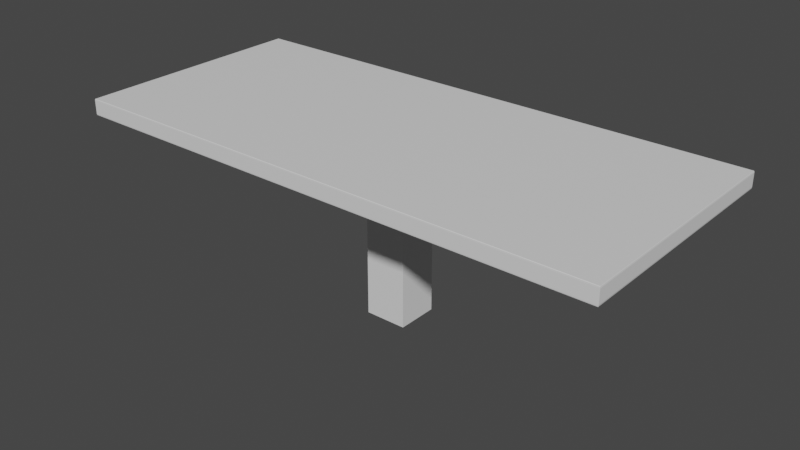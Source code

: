 # Source: BoothTable.blend  (saved by Blender 2.90.8; exported with 4.5.12 LTS)
import bpy
from mathutils import Matrix  # noqa: F401  (used for matrix-valued properties, if any)

bpy.ops.wm.read_factory_settings(use_empty=True)
scene = bpy.context.scene
scene.name = 'Scene'

# ---- collections
col_collection = bpy.data.collections.new('Collection'); scene.collection.children.link(col_collection)

# ---- materials (node trees are filled in below, after node groups)
mat_wood_mat = bpy.data.materials.new('Wood Mat')
mat_wood_mat.use_transparent_shadow = False

# ---- material node trees
mat_wood_mat.use_nodes = True; mat_wood_mat.node_tree.nodes.clear()
_N = mat_wood_mat.node_tree.nodes; _L = mat_wood_mat.node_tree.links
n0 = _N.new('ShaderNodeBsdfPrincipled'); n0.name = 'Principled BSDF'; n0.location = (10, 300)
n0.distribution = 'GGX'
n0.subsurface_method = 'BURLEY'
n0.inputs[3].default_value = 1.45
n0.inputs[27].default_value = (0.0, 0.0, 0.0, 1.0)
n0.inputs[28].default_value = 1.0
n1 = _N.new('ShaderNodeOutputMaterial'); n1.name = 'Material Output'; n1.location = (300, 300)
_L.new(n0.outputs[0], n1.inputs[0])
n1.is_active_output = True

# ---- world
world_world = bpy.data.worlds.new('World'); scene.world = world_world
world_world.use_nodes = True; world_world.node_tree.nodes.clear()
_N = world_world.node_tree.nodes; _L = world_world.node_tree.links
n0 = _N.new('ShaderNodeOutputWorld'); n0.name = 'World Output'; n0.location = (300, 300)
n1 = _N.new('ShaderNodeBackground'); n1.name = 'Background'; n1.location = (10, 300)
n1.inputs[0].default_value = (0.05088, 0.05088, 0.05088, 1.0)
_L.new(n1.outputs[0], n0.inputs[0])
n0.is_active_output = True
world_world.color = (0.05088, 0.05088, 0.05088)
world_world.use_sun_shadow = False
world_world.sun_shadow_jitter_overblur = 0.0

# ---- meshes
me_cube = bpy.data.meshes.new('Cube')
me_cube.from_pydata([(-1.0, -1.0, -0.4914), (-1.0, -1.0, 0.9601), (-1.0, 1.0, -0.4914), (-1.0, 1.0, 0.9601), (1.0, -1.0, -0.4914), (1.0, -1.0, 0.9601), (1.0, 1.0, -0.4914), (1.0, 1.0, 0.9601), (-1.0, -1.0, 1.143), (-1.0, 1.0, 1.143), (1.0, 1.0, 1.143), (1.0, -1.0, 1.143), (-12.91, -5.708, 1.286), (-12.89, -5.692, 1.302), (-12.9, -5.704, 1.298), (-12.89, 5.692, 1.302), (-12.91, 5.708, 1.286), (-12.9, 5.704, 1.298), (12.89, 5.692, 1.302), (12.91, 5.708, 1.286), (12.9, 5.704, 1.298), (12.89, -5.692, 1.302), (12.91, -5.708, 1.286), (12.9, -5.704, 1.298), (-12.89, -5.7, 1.143), (-12.91, -5.708, 1.16), (-12.9, -5.706, 1.148), (-12.91, 5.708, 1.16), (-12.89, 5.7, 1.143), (-12.9, 5.706, 1.148), (12.91, 5.708, 1.16), (12.89, 5.7, 1.143), (12.9, 5.706, 1.148), (12.91, -5.708, 1.16), (12.89, -5.7, 1.143), (12.9, -5.706, 1.148)], [], [(0, 1, 3, 2), (2, 3, 7, 6), (6, 7, 5, 4), (4, 5, 1, 0), (2, 6, 4, 0), (3, 1, 8, 9), (1, 5, 11, 8), (7, 3, 9, 10), (5, 7, 10, 11), (33, 30, 19, 22), (25, 33, 22, 12), (10, 9, 28, 31), (30, 27, 16, 19), (8, 11, 34, 24), (11, 10, 31, 34), (18, 15, 13, 21), (13, 15, 17, 14), (14, 17, 16, 12), (15, 18, 20, 17), (17, 20, 19, 16), (18, 21, 23, 20), (20, 23, 22, 19), (21, 13, 14, 23), (23, 14, 12, 22), (9, 8, 24, 28), (25, 27, 29, 26), (26, 29, 28, 24), (27, 30, 32, 29), (29, 32, 31, 28), (30, 33, 35, 32), (32, 35, 34, 31), (33, 25, 26, 35), (35, 26, 24, 34), (27, 25, 12, 16)])
_uv = me_cube.uv_layers.new(name='UVMap')
_uv.uv.foreach_set('vector', [0.375, 0.0, 0.625, 0.0, 0.625, 0.25, 0.375, 0.25, 0.375, 0.25, 0.625, 0.25, 0.625, 0.5, 0.375, 0.5, 0.375, 0.5, 0.625, 0.5, 0.625, 0.75, 0.375, 0.75, 0.375, 0.75, 0.625, 0.75, 0.625, 1.0, 0.375, 1.0, 0.125, 0.5, 0.375, 0.5, 0.375, 0.75, 0.125, 0.75, 0.625, 0.25, 0.625, 0.0, 0.625, 0.0, 0.625, 0.25, 0.625, 1.0, 0.625, 0.75, 0.625, 0.75, 0.625, 1.0, 0.625, 0.5, 0.625, 0.25, 0.625, 0.25, 0.625, 0.5, 0.625, 0.75, 0.625, 0.5, 0.625, 0.5, 0.625, 0.75, 0.625, 0.75, 0.625, 0.5, 0.625, 0.5, 0.625, 0.75, 0.625, 1.0, 0.625, 0.75, 0.625, 0.75, 0.625, 1.0, 0.625, 0.5, 0.625, 0.25, 0.625, 0.25, 0.625, 0.5, 0.625, 0.5, 0.625, 0.25, 0.625, 0.25, 0.625, 0.5, 0.625, 1.0, 0.625, 0.75, 0.625, 0.75, 0.625, 1.0, 0.625, 0.75, 0.625, 0.5, 0.625, 0.5, 0.625, 0.75, 0.6252, 0.5003, 0.8748, 0.5003, 0.8748, 0.7497, 0.6252, 0.7497, 0.8748, 0.7497, 0.8748, 0.5003, 0.875, 0.5001, 0.875, 0.7499, 0.625, 0.0001018, 0.625, 0.2499, 0.625, 0.25, 0.625, 0.0, 0.8748, 0.5003, 0.6252, 0.5003, 0.625, 0.5, 0.875, 0.5, 0.625, 0.25, 0.625, 0.5, 0.625, 0.5, 0.625, 0.25, 0.6252, 0.5003, 0.6252, 0.7497, 0.625, 0.7499, 0.625, 0.5001, 0.625, 0.5001, 0.625, 0.7499, 0.625, 0.75, 0.625, 0.5, 0.6252, 0.7497, 0.8748, 0.7497, 0.875, 0.75, 0.625, 0.75, 0.625, 0.75, 0.625, 1.0, 0.625, 1.0, 0.625, 0.75, 0.625, 0.25, 0.625, 0.0, 0.625, 0.0, 0.625, 0.25, 0.625, 0.0, 0.625, 0.25, 0.625, 0.25, 0.625, 5.133e-05, 0.625, 5.133e-05, 0.625, 0.25, 0.625, 0.25, 0.625, 0.0, 0.625, 0.25, 0.625, 0.5, 0.625, 0.5, 0.625, 0.25, 0.625, 0.25, 0.625, 0.5, 0.625, 0.5, 0.625, 0.25, 0.625, 0.5, 0.625, 0.75, 0.625, 0.75, 0.625, 0.5, 0.625, 0.5, 0.625, 0.75, 0.625, 0.75, 0.625, 0.5, 0.625, 0.75, 0.625, 1.0, 0.625, 0.9999, 0.625, 0.75, 0.625, 0.75, 0.625, 0.9999, 0.625, 1.0, 0.625, 0.75, 0.625, 0.25, 0.625, 0.0, 0.625, 0.0, 0.625, 0.25])
me_cube.materials.append(mat_wood_mat)
me_cube.use_remesh_fix_poles = True
me_cube.use_remesh_preserve_attributes = False
me_cube.use_mirror_vertex_groups = False
me_cube.update()

# ---- objects
ob_cube_001 = bpy.data.objects.new('Cube.001', me_cube)

# ---- transforms, parenting, visibility, modifiers, constraints
ob_cube_001.location = (0.0, 0.0, 0.0)
ob_cube_001.scale = (0.2075, 0.2075, 1.0)
ob_cube_001.lineart.crease_threshold = 0.0

# ---- collection membership
col_collection.objects.link(ob_cube_001)

# ---- scene / render settings (as saved in the file)
scene.frame_start = 1; scene.frame_end = 250; scene.frame_set(1)
scene.render.engine = 'BLENDER_EEVEE_NEXT'
scene.cycles.use_denoising = False
scene.cycles.samples = 128
scene.cycles.sampling_pattern = 'TABULATED_SOBOL'
scene.cycles.use_adaptive_sampling = False
scene.cycles.use_light_tree = False
scene.view_settings.view_transform = 'Filmic'
bpy.context.view_layer.update()

# ---- added for rendering (the .blend has no active camera and no usable light): camera, sun
cam_auto = bpy.data.cameras.new('AutoCamera')
cam_auto.lens = 50.0
cam_auto.sensor_width = 36.0
cam_auto.clip_end = 1000.0
ob_auto_camera = bpy.data.objects.new('AutoCamera', cam_auto)
scene.collection.objects.link(ob_auto_camera)
ob_auto_camera.location = (5.66815, -6.80178, 4.93989)
ob_auto_camera.rotation_euler = (1.09748, -7.21219e-08, 0.694738)
scene.camera = ob_auto_camera
light_auto_sun = bpy.data.lights.new('AutoSun', 'SUN')
light_auto_sun.energy = 3.0
light_auto_sun.angle = 0.0523599
ob_auto_sun = bpy.data.objects.new('AutoSun', light_auto_sun)
scene.collection.objects.link(ob_auto_sun)
ob_auto_sun.rotation_euler = (0.872665, 0.174533, 0.523599)
bpy.context.view_layer.update()

